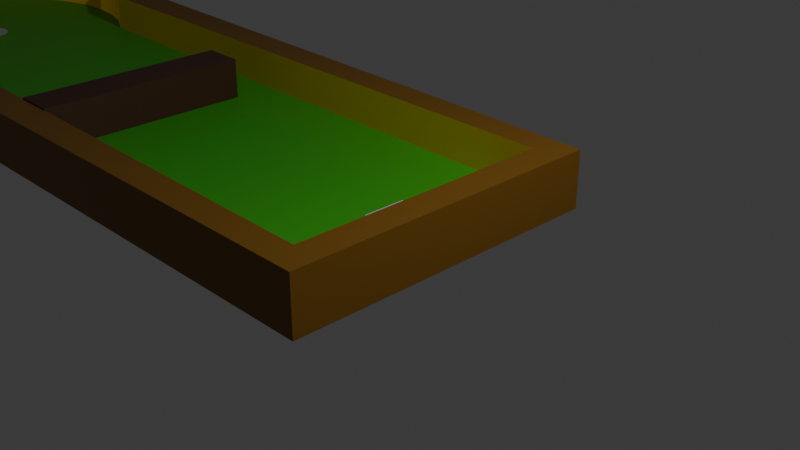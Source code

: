 # Source: playgroundLvl1.blend  (saved by Blender 4.1.24; exported with 4.5.12 LTS)
import bpy
from mathutils import Matrix  # noqa: F401  (used for matrix-valued properties, if any)

bpy.ops.wm.read_factory_settings(use_empty=True)
scene = bpy.context.scene
scene.name = 'Scene'

# ---- collections
col_collection = bpy.data.collections.new('Collection'); scene.collection.children.link(col_collection)

# ---- materials (node trees are filled in below, after node groups)
mat_ground = bpy.data.materials.new('Ground')
mat_ground.use_transparent_shadow = False
mat_border = bpy.data.materials.new('Border')
mat_border.use_transparent_shadow = False
mat_border_inside = bpy.data.materials.new('Border(inside)')
mat_border_inside.use_transparent_shadow = False
mat_color = bpy.data.materials.new('color')
mat_color.use_transparent_shadow = False
mat_basecolor = bpy.data.materials.new('Basecolor')
mat_basecolor.use_transparent_shadow = False

# ---- material node trees
mat_ground.use_nodes = True; mat_ground.node_tree.nodes.clear()
_N = mat_ground.node_tree.nodes; _L = mat_ground.node_tree.links
n0 = _N.new('ShaderNodeBsdfPrincipled'); n0.name = 'Principled BSDF'; n0.location = (10, 300)
n0.inputs[0].default_value = (0.03801, 0.4171, 0.007432, 1.0)
n1 = _N.new('ShaderNodeOutputMaterial'); n1.name = 'Material Output'; n1.location = (300, 300)
_L.new(n0.outputs[0], n1.inputs[0])
n1.is_active_output = True
mat_border.use_nodes = True; mat_border.node_tree.nodes.clear()
_N = mat_border.node_tree.nodes; _L = mat_border.node_tree.links
n0 = _N.new('ShaderNodeBsdfPrincipled'); n0.name = 'Principled BSDF'; n0.location = (10, 300)
n0.inputs[0].default_value = (0.202, 0.09307, 0.00455, 1.0)
n1 = _N.new('ShaderNodeOutputMaterial'); n1.name = 'Material Output'; n1.location = (300, 300)
_L.new(n0.outputs[0], n1.inputs[0])
n1.is_active_output = True
mat_border_inside.use_nodes = True; mat_border_inside.node_tree.nodes.clear()
_N = mat_border_inside.node_tree.nodes; _L = mat_border_inside.node_tree.links
n0 = _N.new('ShaderNodeBsdfPrincipled'); n0.name = 'Principled BSDF'; n0.location = (10, 300)
n0.inputs[0].default_value = (1.0, 0.6293, 0.006835, 1.0)
n1 = _N.new('ShaderNodeOutputMaterial'); n1.name = 'Material Output'; n1.location = (300, 300)
_L.new(n0.outputs[0], n1.inputs[0])
n1.is_active_output = True
mat_color.use_nodes = True; mat_color.node_tree.nodes.clear()
_N = mat_color.node_tree.nodes; _L = mat_color.node_tree.links
n0 = _N.new('ShaderNodeBsdfPrincipled'); n0.name = 'Principled BSDF'; n0.location = (10, 300)
n0.inputs[0].default_value = (0.6, 0.6, 0.6, 1.0)
n1 = _N.new('ShaderNodeOutputMaterial'); n1.name = 'Material Output'; n1.location = (300, 300)
_L.new(n0.outputs[0], n1.inputs[0])
n1.is_active_output = True
mat_basecolor.use_nodes = True; mat_basecolor.node_tree.nodes.clear()
_N = mat_basecolor.node_tree.nodes; _L = mat_basecolor.node_tree.links
n0 = _N.new('ShaderNodeBsdfPrincipled'); n0.name = 'Principled BSDF'; n0.location = (10, 300)
n0.inputs[0].default_value = (0.06586, 0.021, 0.01228, 1.0)
n1 = _N.new('ShaderNodeOutputMaterial'); n1.name = 'Material Output'; n1.location = (300, 300)
_L.new(n0.outputs[0], n1.inputs[0])
n1.is_active_output = True

# ---- world
world_world = bpy.data.worlds.new('World'); scene.world = world_world
world_world.use_nodes = True; world_world.node_tree.nodes.clear()
_N = world_world.node_tree.nodes; _L = world_world.node_tree.links
n0 = _N.new('ShaderNodeOutputWorld'); n0.name = 'World Output'; n0.location = (300, 300)
n1 = _N.new('ShaderNodeBackground'); n1.name = 'Background'; n1.location = (10, 300)
n1.inputs[0].default_value = (0.05088, 0.05088, 0.05088, 1.0)
_L.new(n1.outputs[0], n0.inputs[0])
n0.is_active_output = True
world_world.color = (0.05088, 0.05088, 0.05088)
world_world.use_sun_shadow = False
world_world.sun_shadow_jitter_overblur = 0.0

# ---- cameras
cam_camera = bpy.data.cameras.new('Camera')
cam_camera.clip_end = 100.0
cam_camera.ortho_scale = 7.314

# ---- lights
light_light = bpy.data.lights.new('Light', 'POINT')
light_light.transmission_factor = 0.0
light_light.energy = 1000.0
light_light.shadow_soft_size = 0.1
light_light.shadow_maximum_resolution = 0.006
light_light.use_absolute_resolution = True

# ---- meshes
me_circle = bpy.data.meshes.new('Circle')
me_circle.from_pydata([(8.744, -1.848, 0.2778), (8.744, 1.848, 0.2778), (0.4467, 2.246, 0.2778), (1.131, 1.966, 0.2778), (0.8762, 2.115, 0.2778), (1.131, -1.966, 0.2778), (0.8762, -2.115, 0.2778), (0.4467, -2.246, 0.2778), (5.865e-09, -2.29, 0.2778), (-0.4467, -2.246, 0.2778), (-0.8762, -2.115, 0.2778), (-1.272, -1.904, 0.2778), (-1.619, -1.619, 0.2778), (-1.904, -1.272, 0.2778), (-2.115, -0.8762, 0.2778), (-2.246, -0.4467, 0.2778), (-2.29, 6.252e-09, 0.2778), (-2.246, 0.4467, 0.2778), (-2.115, 0.8762, 0.2778), (-1.904, 1.272, 0.2778), (-1.619, 1.619, 0.2778), (-1.272, 1.904, 0.2778), (-0.8762, 2.115, 0.2778), (5.865e-09, 2.29, 0.2778), (-0.4467, 2.246, 0.2778), (-0.3588, 1.804, -0.4175), (1.016e-08, 1.839, -0.4175), (-0.7038, 1.699, -0.4175), (-1.022, 1.529, -0.4175), (-1.3, 1.3, -0.4175), (-1.529, 1.022, -0.4175), (-1.699, 0.7038, -0.4175), (-1.804, 0.3588, -0.4175), (-1.839, 6.252e-09, -0.4175), (-1.804, -0.3588, -0.4175), (-1.699, -0.7038, -0.4175), (-1.529, -1.022, -0.4175), (-1.3, -1.3, -0.4175), (-1.022, -1.529, -0.4175), (-0.7038, -1.699, -0.4175), (-0.3588, -1.804, -0.4175), (1.016e-08, -1.839, -0.4175), (0.3588, -1.804, -0.4175), (0.7038, -1.699, -0.4175), (1.022, -1.529, -0.4175), (1.022, 1.529, -0.4175), (0.7038, 1.699, -0.4175), (0.3588, 1.804, -0.4175), (8.425, 1.529, -0.4175), (8.425, -1.529, -0.4175), (-0.4467, 2.246, 0.0), (5.865e-09, 2.29, 0.0), (-0.8762, 2.115, 0.0), (-1.272, 1.904, 0.0), (-1.619, 1.619, 0.0), (-1.904, 1.272, 0.0), (-2.115, 0.8762, 0.0), (-2.246, 0.4467, 0.0), (-2.29, 6.252e-09, 0.0), (-2.246, -0.4467, 0.0), (-2.115, -0.8762, 0.0), (-1.904, -1.272, 0.0), (-1.619, -1.619, 0.0), (-1.272, -1.904, 0.0), (-0.8762, -2.115, 0.0), (-0.4467, -2.246, 0.0), (5.865e-09, -2.29, 0.0), (0.4467, -2.246, 0.0), (0.8762, -2.115, 0.0), (1.131, -1.966, 0.0), (0.8762, 2.115, 0.0), (1.131, 1.966, 0.0), (0.4467, 2.246, 0.0), (8.744, 1.848, 0.0), (8.744, -1.848, 0.0), (-0.4467, 2.246, -0.4175), (5.865e-09, 2.29, -0.4175), (-0.8762, 2.115, -0.4175), (-1.272, 1.904, -0.4175), (-1.619, 1.619, -0.4175), (-1.904, 1.272, -0.4175), (-2.115, 0.8762, -0.4175), (-2.246, 0.4467, -0.4175), (-2.29, 6.252e-09, -0.4175), (-2.246, -0.4467, -0.4175), (-2.115, -0.8762, -0.4175), (-1.904, -1.272, -0.4175), (-1.619, -1.619, -0.4175), (-1.272, -1.904, -0.4175), (-0.8762, -2.115, -0.4175), (-0.4467, -2.246, -0.4175), (5.865e-09, -2.29, -0.4175), (0.4467, -2.246, -0.4175), (0.8762, -2.115, -0.4175), (1.131, -1.966, -0.4175), (0.8762, 2.115, -0.4175), (1.131, 1.966, -0.4175), (0.4467, 2.246, -0.4175), (8.744, 1.848, -0.4175), (8.744, -1.848, -0.4175), (-0.3588, 1.804, 0.0901), (1.016e-08, 1.839, 0.0901), (-0.7038, 1.699, 0.0901), (-1.022, 1.529, 0.0901), (-1.3, 1.3, 0.0901), (-1.529, 1.022, 0.0901), (-1.699, 0.7038, 0.0901), (-1.804, 0.3588, 0.0901), (-1.839, 6.252e-09, 0.0901), (-1.804, -0.3588, 0.0901), (-1.699, -0.7038, 0.0901), (-1.529, -1.022, 0.0901), (-1.3, -1.3, 0.0901), (-1.022, -1.529, 0.0901), (-0.7038, -1.699, 0.0901), (-0.3588, -1.804, 0.0901), (1.016e-08, -1.839, 0.0901), (0.3588, -1.804, 0.0901), (0.7038, -1.699, 0.0901), (1.022, -1.529, 0.0901), (1.022, 1.529, 0.0901), (0.7038, 1.699, 0.0901), (0.3588, 1.804, 0.0901), (8.425, 1.529, 0.0901), (8.425, -1.529, 0.0901), (-0.1724, -0.1724, 0.0901), (-0.2027, -0.1355, 0.0901), (-0.1355, -0.2027, 0.0901), (-0.09332, -0.2253, 0.0901), (-0.04757, -0.2392, 0.0901), (-0.04757, 0.2392, 0.0901), (0.04757, -0.2392, 0.0901), (0.04757, 0.2392, 0.0901), (0.0, -0.2438, 0.0901), (0.0, 0.2438, 0.0901), (-0.09332, 0.2253, 0.0901), (0.1724, -0.1724, 0.0901), (0.1724, 0.1724, 0.0901), (0.1355, -0.2027, 0.0901), (0.1355, 0.2027, 0.0901), (0.2253, -0.09332, 0.0901), (0.2253, 0.09332, 0.0901), (0.2438, 0.0, 0.0901), (0.2392, -0.04757, 0.0901), (0.2392, 0.04757, 0.0901), (0.2027, 0.1355, 0.0901), (0.09332, -0.2253, 0.0901), (0.2027, -0.1355, 0.0901), (0.09332, 0.2253, 0.0901), (-0.2438, 0.0, 0.0901), (-0.2253, -0.09332, 0.0901), (-0.2392, -0.04757, 0.0901), (-0.2392, 0.04757, 0.0901), (-0.2027, 0.1355, 0.0901), (-0.1355, 0.2027, 0.0901), (-0.1724, 0.1724, 0.0901), (-0.2253, 0.09332, 0.0901)], [], [(122, 101, 100, 102, 103, 104, 105, 106, 107, 108, 109, 110, 111, 112, 113, 114, 128, 127, 125, 126, 150, 151, 149, 152, 156, 153, 155, 154, 135, 130, 134, 132, 148, 139, 137, 145, 141, 144, 142, 143, 140, 147, 136, 138, 146, 118, 119, 120, 121), (128, 114, 115, 116, 117, 118, 146, 131, 133, 129), (119, 124, 123, 120), (47, 26, 101, 122), (32, 33, 108, 107), (50, 51, 23, 24), (34, 33, 83, 84), (73, 74, 0, 1), (47, 46, 95, 97), (58, 57, 17, 16), (33, 32, 82, 83), (65, 64, 10, 9), (46, 45, 96, 95), (32, 31, 81, 82), (51, 72, 2, 23), (57, 56, 18, 17), (31, 30, 80, 81), (64, 63, 11, 10), (44, 43, 93, 94), (72, 70, 4, 2), (30, 29, 79, 80), (56, 55, 19, 18), (43, 42, 92, 93), (63, 62, 12, 11), (29, 28, 78, 79), (70, 71, 3, 4), (42, 41, 91, 92), (55, 54, 20, 19), (28, 27, 77, 78), (62, 61, 13, 12), (68, 69, 94, 93), (61, 62, 87, 86), (54, 55, 80, 79), (62, 63, 88, 87), (55, 56, 81, 80), (71, 70, 95, 96), (63, 64, 89, 88), (56, 57, 82, 81), (70, 72, 97, 95), (64, 65, 90, 89), (57, 58, 83, 82), (72, 51, 76, 97), (51, 50, 75, 76), (65, 66, 91, 90), (58, 59, 84, 83), (74, 73, 98, 99), (50, 52, 77, 75), (66, 67, 92, 91), (59, 60, 85, 84), (73, 71, 96, 98), (52, 53, 78, 77), (67, 68, 93, 92), (60, 61, 86, 85), (69, 74, 99, 94), (53, 54, 79, 78), (26, 47, 97, 76), (69, 68, 6, 5), (35, 34, 84, 85), (54, 53, 21, 20), (48, 49, 99, 98), (61, 60, 14, 13), (36, 35, 85, 86), (68, 67, 7, 6), (45, 48, 98, 96), (53, 52, 22, 21), (37, 36, 86, 87), (74, 69, 5, 0), (49, 44, 94, 99), (60, 59, 15, 14), (38, 37, 87, 88), (67, 66, 8, 7), (52, 50, 24, 22), (39, 38, 88, 89), (25, 26, 76, 75), (71, 73, 1, 3), (40, 39, 89, 90), (59, 58, 16, 15), (27, 25, 75, 77), (66, 65, 9, 8), (41, 40, 90, 91), (26, 25, 100, 101), (40, 41, 116, 115), (33, 34, 109, 108), (49, 48, 123, 124), (25, 27, 102, 100), (41, 42, 117, 116), (34, 35, 110, 109), (48, 45, 120, 123), (27, 28, 103, 102), (42, 43, 118, 117), (35, 36, 111, 110), (44, 49, 124, 119), (28, 29, 104, 103), (43, 44, 119, 118), (36, 37, 112, 111), (29, 30, 105, 104), (37, 38, 113, 112), (30, 31, 106, 105), (45, 46, 121, 120), (38, 39, 114, 113), (31, 32, 107, 106), (46, 47, 122, 121), (39, 40, 115, 114)])
me_circle.polygons.foreach_set('use_smooth', [0, 0, 0, 1, 1, 0, 0, 0, 0, 0, 0, 0, 0, 0, 0, 0, 0, 0, 0, 0, 0, 0, 0, 0, 0, 0, 0, 0, 0, 0, 0, 0, 0, 0, 0, 0, 0, 0, 0, 0, 0, 0, 0, 0, 0, 0, 0, 0, 0, 0, 0, 0, 0, 0, 0, 0, 0, 0, 0, 0, 0, 0, 0, 0, 0, 0, 0, 0, 0, 0, 0, 0, 0, 0, 0, 0, 0, 0, 0, 0, 1, 1, 1, 0, 1, 1, 1, 0, 1, 1, 1, 0, 1, 1, 1, 1, 1, 1, 1, 1, 1, 1, 1])
me_circle.polygons.foreach_set('material_index', [0, 0, 0, 2, 2, 1, 1, 1, 1, 1, 1, 1, 1, 1, 1, 1, 1, 1, 1, 1, 1, 1, 1, 1, 1, 1, 1, 1, 1, 1, 1, 1, 1, 1, 1, 1, 1, 1, 1, 1, 1, 1, 1, 1, 1, 1, 1, 1, 1, 1, 1, 1, 1, 1, 1, 1, 1, 1, 1, 1, 1, 1, 1, 1, 1, 1, 1, 1, 1, 1, 1, 1, 1, 1, 1, 1, 1, 1, 1, 1, 2, 2, 2, 2, 2, 2, 2, 2, 2, 2, 2, 2, 2, 2, 2, 2, 2, 2, 2, 2, 2, 2, 2])
_uv = me_circle.uv_layers.new(name='UVMap')
_uv.uv.foreach_set('vector', [0.0, 0.0, 0.0, 0.0, 0.0, 0.0, 0.0, 0.0, 0.0, 0.0, 0.0, 0.0, 0.0, 0.0, 0.0, 0.0, 0.0, 0.0, 0.0, 0.0, 0.0, 0.0, 0.0, 0.0, 0.0, 0.0, 0.0, 0.0, 0.0, 0.0, 0.0, 0.0, 0.0, 0.0, 0.0, 0.0, 0.0, 0.0, 0.0, 0.0, 0.0, 0.0, 0.0, 0.0, 0.0, 0.0, 0.0, 0.0, 0.0, 0.0, 0.0, 0.0, 0.0, 0.0, 0.0, 0.0, 0.0, 0.0, 0.0, 0.0, 0.0, 0.0, 0.0, 0.0, 0.0, 0.0, 0.0, 0.0, 0.0, 0.0, 0.0, 0.0, 0.0, 0.0, 0.0, 0.0, 0.0, 0.0, 0.0, 0.0, 0.0, 0.0, 0.0, 0.0, 0.0, 0.0, 0.0, 0.0, 0.0, 0.0, 0.0, 0.0, 0.0, 0.0, 0.0, 0.0, 0.0, 0.0, 0.0, 0.0, 0.0, 0.0, 0.0, 0.0, 0.0, 0.0, 0.0, 0.0, 0.0, 0.0, 0.0, 0.0, 0.0, 0.0, 0.0, 0.0, 0.0, 0.0, 0.0, 0.0, 0.0, 0.0, 0.0, 0.0, 0.0, 0.0, 0.0, 0.0, 0.0, 0.0, 0.0, 0.0, 0.0, 0.0, 0.0, 0.0, 0.0, 0.0, 0.0, 0.0, 0.0, 0.0, 0.0, 0.0, 0.0, 0.0, 0.0, 0.0, 0.0, 0.0, 0.0, 0.0, 0.0, 0.0, 0.0, 0.0, 0.0, 0.0, 0.0, 0.0, 0.0, 0.0, 0.0, 0.0, 0.0, 0.0, 0.0, 0.0, 0.0, 0.0, 0.0, 0.0, 0.0, 0.0, 0.0, 0.0, 0.0, 0.0, 0.0, 0.0, 0.0, 0.0, 0.0, 0.0, 0.0, 0.0, 0.0, 0.0, 0.0, 0.0, 0.0, 0.0, 0.0, 0.0, 0.0, 0.0, 0.0, 0.0, 0.0, 0.0, 0.0, 0.0, 0.0, 0.0, 0.0, 0.0, 0.0, 0.0, 0.0, 0.0, 0.0, 0.0, 0.0, 0.0, 0.0, 0.0, 0.0, 0.0, 0.0, 0.0, 0.0, 0.0, 0.0, 0.0, 0.0, 0.0, 0.0, 0.0, 0.0, 0.0, 0.0, 0.0, 0.0, 0.0, 0.0, 0.0, 0.0, 0.0, 0.0, 0.0, 0.0, 0.0, 0.0, 0.0, 0.0, 0.0, 0.0, 0.0, 0.0, 0.0, 0.0, 0.0, 0.0, 0.0, 0.0, 0.0, 0.0, 0.0, 0.0, 0.0, 0.0, 0.0, 0.0, 0.0, 0.0, 0.0, 0.0, 0.0, 0.0, 0.0, 0.0, 0.0, 0.0, 0.0, 0.0, 0.0, 0.0, 0.0, 0.0, 0.0, 0.0, 0.0, 0.0, 0.0, 0.0, 0.0, 0.0, 0.0, 0.0, 0.0, 0.0, 0.0, 0.0, 0.0, 0.0, 0.0, 0.0, 0.0, 0.0, 0.0, 0.0, 0.0, 0.0, 0.0, 0.0, 0.0, 0.0, 0.0, 0.0, 0.0, 0.0, 0.0, 0.0, 0.0, 0.0, 0.0, 0.0, 0.0, 0.0, 0.0, 0.0, 0.0, 0.0, 0.0, 0.0, 0.0, 0.0, 0.0, 0.0, 0.0, 0.0, 0.0, 0.0, 0.0, 0.0, 0.0, 0.0, 0.0, 0.0, 0.0, 0.0, 0.0, 0.0, 0.0, 0.0, 0.0, 0.0, 0.0, 0.0, 0.0, 0.0, 0.0, 0.0, 0.0, 0.0, 0.0, 0.0, 0.0, 0.0, 0.0, 0.0, 0.0, 0.0, 0.0, 0.0, 0.0, 0.0, 0.0, 0.0, 0.0, 0.0, 0.0, 0.0, 0.0, 0.0, 0.0, 0.0, 0.0, 0.0, 0.0, 0.0, 0.0, 0.0, 0.0, 0.0, 0.0, 0.0, 0.0, 0.0, 0.0, 0.0, 0.0, 0.0, 0.0, 0.0, 0.0, 0.0, 0.0, 0.0, 0.0, 0.0, 0.0, 0.0, 0.0, 0.0, 0.0, 0.0, 0.0, 0.0, 0.0, 0.0, 0.0, 0.0, 0.0, 0.0, 0.0, 0.0, 0.0, 0.0, 0.0, 0.0, 0.0, 0.0, 0.0, 0.0, 0.0, 0.0, 0.0, 0.0, 0.0, 0.0, 0.0, 0.0, 0.0, 0.0, 0.0, 0.0, 0.0, 0.0, 0.0, 0.0, 0.0, 0.0, 0.0, 0.0, 0.0, 0.0, 0.0, 0.0, 0.0, 0.0, 0.0, 0.0, 0.0, 0.0, 0.0, 0.0, 0.0, 0.0, 0.0, 0.0, 0.0, 0.0, 0.0, 0.0, 0.0, 0.0, 0.0, 0.0, 0.0, 0.0, 0.0, 0.0, 0.0, 0.0, 0.0, 0.0, 0.0, 0.0, 0.0, 0.0, 0.0, 0.0, 0.0, 0.0, 0.0, 0.0, 0.0, 0.0, 0.0, 0.0, 0.0, 0.0, 0.0, 0.0, 0.0, 0.0, 0.0, 0.0, 0.0, 0.0, 0.0, 0.0, 0.0, 0.0, 0.0, 0.0, 0.0, 0.0, 0.0, 0.0, 0.0, 0.0, 0.0, 0.0, 0.0, 0.0, 0.0, 0.0, 0.0, 0.0, 0.0, 0.0, 0.0, 0.0, 0.0, 0.0, 0.0, 0.0, 0.0, 0.0, 0.0, 0.0, 0.0, 0.0, 0.0, 0.0, 0.0, 0.0, 0.0, 0.0, 0.0, 0.0, 0.0, 0.0, 0.0, 0.0, 0.0, 0.0, 0.0, 0.0, 0.0, 0.0, 0.0, 0.0, 0.0, 0.0, 0.0, 0.0, 0.0, 0.0, 0.0, 0.0, 0.0, 0.0, 0.0, 0.0, 0.0, 0.0, 0.0, 0.0, 0.0, 0.0, 0.0, 0.0, 0.0, 0.0, 0.0, 0.0, 0.0, 0.0, 0.0, 0.0, 0.0, 0.0, 0.0, 0.0, 0.0, 0.0, 0.0, 0.0, 0.0, 0.0, 0.0, 0.0, 0.0, 0.0, 0.0, 0.0, 0.0, 0.0, 0.0, 0.0, 0.0, 0.0, 0.0, 0.0, 0.0, 0.0, 0.0, 0.0, 0.0, 0.0, 0.0, 0.0, 0.0, 0.0, 0.0, 0.0, 0.0, 0.0, 0.0, 0.0, 0.0, 0.0, 0.0, 0.0, 0.0, 0.0, 0.0, 0.0, 0.0, 0.0, 0.0, 0.0, 0.0, 0.0, 0.0, 0.0, 0.0, 0.0, 0.0, 0.0, 0.0, 0.0, 0.0, 0.0, 0.0, 0.0, 0.0, 0.0, 0.0, 0.0, 0.0, 0.0, 0.0, 0.0, 0.0, 0.0, 0.0, 0.0, 0.0, 0.0, 0.0, 0.0, 0.0, 0.0, 0.0, 0.0, 0.0, 0.0, 0.0, 0.0, 0.0, 0.0, 0.0, 0.0, 0.0, 0.0, 0.0, 0.0, 0.0, 0.0, 0.0, 0.0, 0.0, 0.0, 0.0, 0.0, 0.0, 0.0, 0.0, 0.0, 0.0, 0.0, 0.0, 0.0, 0.0, 0.0, 0.0, 0.0, 0.0, 0.0, 0.0, 0.0, 0.0, 0.0, 0.0, 0.0, 0.0, 0.0, 0.0, 0.0, 0.0, 0.0, 0.0, 0.0, 0.0, 0.0, 0.0, 0.0, 0.0, 0.0, 0.0, 0.0, 0.0, 0.0, 0.0, 0.0, 0.0, 0.0, 0.0, 0.0, 0.0, 0.0, 0.0, 0.0, 0.0, 0.0, 0.0, 0.0, 0.0, 0.0, 0.0, 0.0, 0.0, 0.0, 0.0, 0.0, 0.0, 0.0, 0.0, 0.0, 0.0, 0.0, 0.0, 0.0, 0.0, 0.0, 0.0, 0.0, 0.0, 0.0, 0.0, 0.0, 0.0, 0.0, 0.0, 0.0, 0.0, 0.0, 0.0, 0.0, 0.0, 0.0, 0.0, 0.0, 0.0, 0.0, 0.0, 0.0, 0.0, 0.0, 0.0, 0.0, 0.0, 0.0, 0.0, 0.0, 0.0, 0.0, 0.0, 0.0, 0.0, 0.0, 0.0, 0.0, 0.0, 0.0, 0.0, 0.0, 0.0, 0.0, 0.0, 0.0, 0.0, 0.0, 0.0, 0.0, 0.0, 0.0, 0.0, 0.0, 0.0, 0.0, 0.0, 0.0, 0.0, 0.0, 0.0, 0.0, 0.0, 0.0, 0.0, 0.0, 0.0, 0.0, 0.0, 0.0, 0.0, 0.0, 0.0, 0.0, 0.0, 0.0, 0.0, 0.0, 0.0, 0.0, 0.0, 0.0, 0.0, 0.0, 0.0, 0.0, 0.0, 0.0, 0.0, 0.0, 0.0, 0.0, 0.0, 0.0, 0.0, 0.0, 0.0, 0.0, 0.0, 0.0, 0.0, 0.0, 0.0, 0.0, 0.0, 0.0, 0.0, 0.0, 0.0, 0.0, 0.0, 0.0, 0.0, 0.0, 0.0, 0.0, 0.0, 0.0, 0.0, 0.0, 0.0, 0.0, 0.0, 0.0, 0.0, 0.0, 0.0, 0.0, 0.0, 0.0, 0.0, 0.0, 0.0, 0.0, 0.0, 0.0, 0.0, 0.0, 0.0, 0.0, 0.0, 0.0, 0.0, 0.0, 0.0, 0.0, 0.0, 0.0, 0.0, 0.0, 0.0, 0.0, 0.0, 0.0, 0.0, 0.0, 0.0, 0.0, 0.0, 0.0, 0.0, 0.0, 0.0, 0.0, 0.0, 0.0, 0.0])
me_circle.materials.append(mat_ground)
me_circle.materials.append(mat_border)
me_circle.materials.append(mat_border_inside)
me_circle.update()
me_plane_001 = bpy.data.meshes.new('Plane.001')
me_plane_001.from_pydata([(-1.0, -1.0, 0.0), (1.0, -1.0, 0.0), (-1.0, 1.0, 0.0), (1.0, 1.0, 0.0), (-1.0, 1.0, 0.04572), (-1.0, -1.0, 0.04572), (1.0, -1.0, 0.04572), (1.0, 1.0, 0.04572)], [], [(0, 2, 3, 1), (5, 6, 7, 4), (1, 3, 7, 6), (2, 0, 5, 4), (3, 2, 4, 7), (0, 1, 6, 5)])
_uv = me_plane_001.uv_layers.new(name='UVMap')
_uv.uv.foreach_set('vector', [0.0, 0.0, 0.0, 1.0, 1.0, 1.0, 1.0, 0.0, 0.0, 0.0, 1.0, 0.0, 1.0, 1.0, 0.0, 1.0, 1.0, 0.0, 1.0, 1.0, 1.0, 1.0, 1.0, 0.0, 0.0, 1.0, 0.0, 0.0, 0.0, 0.0, 0.0, 1.0, 1.0, 1.0, 0.0, 1.0, 0.0, 1.0, 1.0, 1.0, 0.0, 0.0, 1.0, 0.0, 1.0, 0.0, 0.0, 0.0])
me_plane_001.materials.append(mat_color)
me_plane_001.update()
me_cube = bpy.data.meshes.new('Cube')
me_cube.from_pydata([(-1.0, -1.0, -1.0), (-1.0, -1.0, 1.0), (-1.0, 1.0, -1.0), (-1.0, 1.0, 1.0), (1.0, -1.0, -1.0), (1.0, -1.0, 1.0), (1.0, 1.0, -1.0), (1.0, 1.0, 1.0)], [], [(0, 1, 3, 2), (2, 3, 7, 6), (6, 7, 5, 4), (4, 5, 1, 0), (2, 6, 4, 0), (7, 3, 1, 5)])
_uv = me_cube.uv_layers.new(name='UVMap')
_uv.uv.foreach_set('vector', [0.375, 0.0, 0.625, 0.0, 0.625, 0.25, 0.375, 0.25, 0.375, 0.25, 0.625, 0.25, 0.625, 0.5, 0.375, 0.5, 0.375, 0.5, 0.625, 0.5, 0.625, 0.75, 0.375, 0.75, 0.375, 0.75, 0.625, 0.75, 0.625, 1.0, 0.375, 1.0, 0.125, 0.5, 0.375, 0.5, 0.375, 0.75, 0.125, 0.75, 0.625, 0.5, 0.875, 0.5, 0.875, 0.75, 0.625, 0.75])
me_cube.materials.append(mat_basecolor)
me_cube.update()

# ---- objects
ob_light = bpy.data.objects.new('Light', light_light)
ob_camera = bpy.data.objects.new('Camera', cam_camera)
ob_circle = bpy.data.objects.new('Circle', me_circle)
ob_plane = bpy.data.objects.new('Plane', me_plane_001)
ob_cube = bpy.data.objects.new('Cube', me_cube)

# ---- transforms, parenting, visibility, modifiers, constraints
ob_light.location = (4.076, 1.005, 5.904)
ob_light.rotation_euler = (0.6503, 0.05522, 1.866)
ob_light.lock_rotations_4d = False
ob_light.empty_display_type = 'ARROWS'
ob_light.color = (0.0, 0.0, 0.0, 0.0)
ob_light.lineart.crease_threshold = 0.0
ob_camera.location = (7.359, -6.926, 4.958)
ob_camera.rotation_euler = (1.109, 0.0, 0.8149)
ob_camera.lock_rotations_4d = False
ob_camera.empty_display_type = 'ARROWS'
ob_camera.color = (0.0, 0.0, 0.0, 0.0)
ob_camera.display_type = 'WIRE'
ob_camera.lineart.crease_threshold = 0.0
ob_circle.location = (-9.33, 0.0, 0.0)
ob_circle.rotation_euler = (3.142, 0.0, 0.0)
ob_circle.scale = (1.15, 1.06, 1.0)
ob_plane.location = (0.0, 0.0, 0.0)
ob_plane.scale = (0.23, 0.26, 1.0)
ob_cube.location = (-4.535, -0.2712, 0.1729)
ob_cube.scale = (0.27, 1.35, 0.26)

# ---- collection membership
col_collection.objects.link(ob_light)
col_collection.objects.link(ob_camera)
col_collection.objects.link(ob_circle)
col_collection.objects.link(ob_plane)
col_collection.objects.link(ob_cube)

# ---- scene / render settings (as saved in the file)
scene.camera = ob_camera
scene.frame_start = 1; scene.frame_end = 250; scene.frame_set(1)
scene.render.engine = 'BLENDER_EEVEE_NEXT'
scene.cycles.sampling_pattern = 'TABULATED_SOBOL'
scene.eevee.ray_tracing_options.trace_max_roughness = 0.0
bpy.context.view_layer.update()
